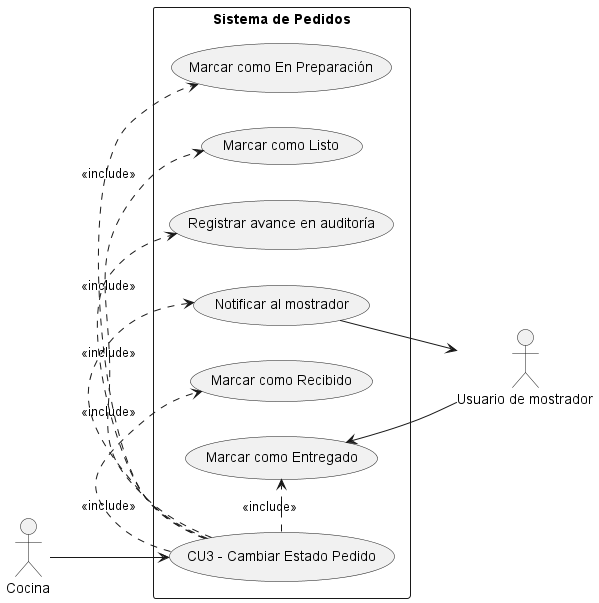

The diagram above was rendered by PlantUML. Its source (embedded in the PNG):
@startuml
left to right direction
skinparam packageStyle rectangle

actor "Cocina" as Cocina
actor "Usuario de mostrador" as Usuario

rectangle "Sistema de Pedidos" {
  usecase "CU3 - Cambiar Estado Pedido" as UC3
  usecase "Marcar como Recibido" as UC3a
  usecase "Marcar como En Preparación" as UC3b
  usecase "Marcar como Listo" as UC3c
  usecase "Marcar como Entregado" as UC3d
  usecase "Registrar avance en auditoría" as UC3e
  usecase "Notificar al mostrador" as UC3f
}

Cocina --> UC3
Usuario --> UC3d
UC3 .> UC3a : <<include>>
UC3 .> UC3b : <<include>>
UC3 .> UC3c : <<include>>
UC3 .> UC3d : <<include>>
UC3 .> UC3e : <<include>>
UC3 .> UC3f : <<include>>
UC3f --> Usuario
@enduml